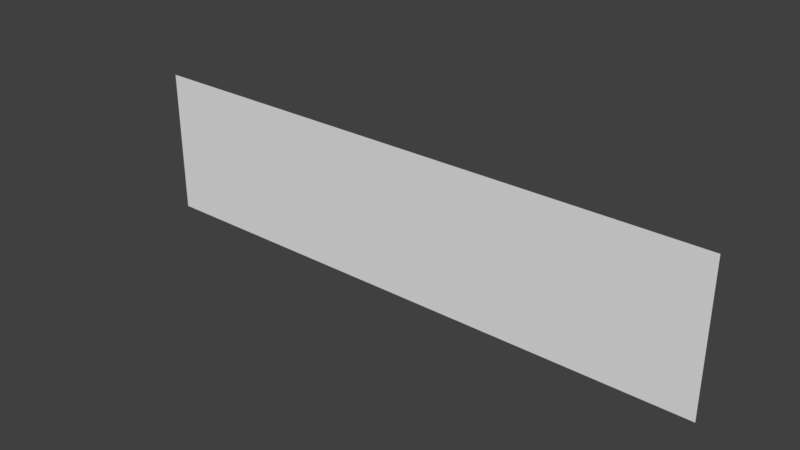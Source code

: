 # Source: copyrightNote.blend  (saved by Blender 2.79.0; exported with 4.5.12 LTS)
import bpy
from mathutils import Matrix  # noqa: F401  (used for matrix-valued properties, if any)

bpy.ops.wm.read_factory_settings(use_empty=True)
scene = bpy.context.scene
scene.name = 'Scene'

# ---- collections
col_collection_1 = bpy.data.collections.new('Collection 1'); scene.collection.children.link(col_collection_1)

# ---- world
world_world = bpy.data.worlds.new('World'); scene.world = world_world
world_world.color = (0.05088, 0.05088, 0.05088)
world_world.use_sun_shadow = False
world_world.sun_shadow_jitter_overblur = 0.0
world_world.cycles.sampling_method = 'MANUAL'

# ---- meshes
me_plane = bpy.data.meshes.new('Plane')
me_plane.from_pydata([(-1.0, 0.0, -0.25), (1.0, 0.0, -0.25), (-1.0, 0.0, 0.25), (1.0, 0.0, 0.25)], [], [(0, 1, 3, 2)])
_uv = me_plane.uv_layers.new(name='UVMap')
_uv.uv.foreach_set('vector', [0.0, 0.0, 1.0, 0.0, 1.0, 1.0, 0.0, 1.0])
me_plane.use_remesh_preserve_volume = False
me_plane.use_remesh_preserve_attributes = False
me_plane.use_mirror_vertex_groups = False
me_plane.update()

# ---- objects
ob_plane = bpy.data.objects.new('Plane', me_plane)

# ---- transforms, parenting, visibility, modifiers, constraints
ob_plane.location = (0.0, 0.0, 0.0)
ob_plane.lineart.crease_threshold = 0.0

# ---- collection membership
col_collection_1.objects.link(ob_plane)

# ---- scene / render settings (as saved in the file)
scene.frame_start = 1; scene.frame_end = 250; scene.frame_set(1)
scene.render.engine = 'BLENDER_EEVEE_NEXT'
scene.render.resolution_percentage = 50
scene.render.dither_intensity = 0.0
scene.cycles.use_denoising = False
scene.cycles.samples = 128
scene.cycles.sampling_pattern = 'TABULATED_SOBOL'
scene.cycles.use_adaptive_sampling = False
scene.cycles.use_light_tree = False
scene.cycles.blur_glossy = 0.0
scene.cycles.sample_clamp_indirect = 0.0
scene.view_settings.view_transform = 'Standard'
bpy.context.view_layer.update()

# ---- added for rendering (the .blend has no active camera and no usable light): camera, sun
cam_auto = bpy.data.cameras.new('AutoCamera')
cam_auto.lens = 50.0
cam_auto.sensor_width = 36.0
cam_auto.clip_end = 1000.0
ob_auto_camera = bpy.data.objects.new('AutoCamera', cam_auto)
scene.collection.objects.link(ob_auto_camera)
ob_auto_camera.location = (1.9074, -2.28888, 1.52592)
ob_auto_camera.rotation_euler = (1.09748, -7.21219e-08, 0.694738)
scene.camera = ob_auto_camera
light_auto_sun = bpy.data.lights.new('AutoSun', 'SUN')
light_auto_sun.energy = 3.0
light_auto_sun.angle = 0.0523599
ob_auto_sun = bpy.data.objects.new('AutoSun', light_auto_sun)
scene.collection.objects.link(ob_auto_sun)
ob_auto_sun.rotation_euler = (0.872665, 0.174533, 0.523599)
bpy.context.view_layer.update()
